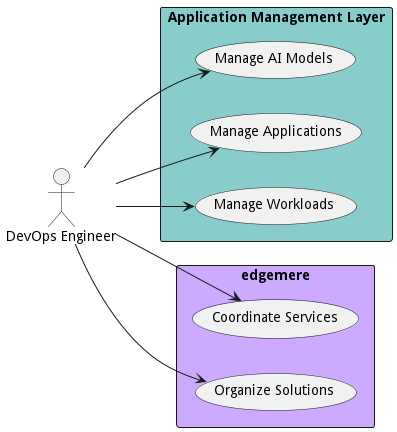

The diagram above was rendered by PlantUML. Its source (embedded in the PNG):
@startuml

left to right direction


Actor "DevOps Engineer" as DevOpsEngineer


rectangle "Application Management Layer" as aml #88cccc {
        usecase "Manage AI Models" as ManageAIModels
    DevOpsEngineer --> ManageAIModels
    usecase "Manage Applications" as ManageApplications
    DevOpsEngineer --> ManageApplications
    usecase "Manage Workloads" as ManageWorkloads
    DevOpsEngineer --> ManageWorkloads

}

rectangle "edgemere" as edgemere #ccaaff {
        usecase "Coordinate Services" as CoordinateServices
    DevOpsEngineer --> CoordinateServices
    usecase "Organize Solutions" as OrganizeSolutions
    DevOpsEngineer --> OrganizeSolutions

}


@enduml